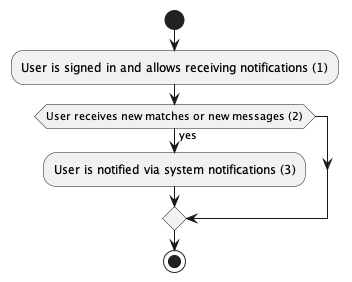

The diagram above was rendered by PlantUML. Its source (embedded in the PNG):
@startuml
start
:User is signed in and allows receiving notifications (1);
if (User receives new matches or new messages (2)) then (yes)
 :User is notified via system notifications (3);
endif
stop
@enduml